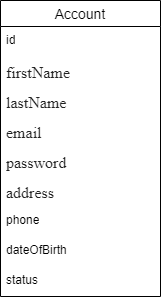

The diagram above was exported from draw.io. Its source (the exported page's mxGraphModel, read from the mxfile embedded in the PNG):
<mxGraphModel dx="1050" dy="522" grid="1" gridSize="10" guides="1" tooltips="1" connect="1" arrows="1" fold="1" page="1" pageScale="1" pageWidth="827" pageHeight="1169" math="0" shadow="0">
  <root>
    <mxCell id="0" />
    <mxCell id="1" parent="0" />
    <mxCell id="QryIkQ_y0dk3yMn5Edd6-14" value="Account" style="swimlane;fontStyle=0;childLayout=stackLayout;horizontal=1;startSize=26;horizontalStack=0;resizeParent=1;resizeParentMax=0;resizeLast=0;collapsible=1;marginBottom=0;align=center;fontSize=14;" vertex="1" parent="1">
      <mxGeometry x="240" y="230" width="160" height="296" as="geometry" />
    </mxCell>
    <mxCell id="QryIkQ_y0dk3yMn5Edd6-15" value="id" style="text;strokeColor=none;fillColor=none;spacingLeft=4;spacingRight=4;overflow=hidden;rotatable=0;points=[[0,0.5],[1,0.5]];portConstraint=eastwest;fontSize=12;whiteSpace=wrap;html=1;" vertex="1" parent="QryIkQ_y0dk3yMn5Edd6-14">
      <mxGeometry y="26" width="160" height="30" as="geometry" />
    </mxCell>
    <mxCell id="QryIkQ_y0dk3yMn5Edd6-16" value="&lt;span style=&quot;color: rgb(34, 34, 34); font-family: &amp;quot;Roboto Flex&amp;quot;; font-size: 16px; background-color: rgb(255, 255, 255);&quot;&gt;firstName&amp;nbsp;&lt;/span&gt;" style="text;strokeColor=none;fillColor=none;spacingLeft=4;spacingRight=4;overflow=hidden;rotatable=0;points=[[0,0.5],[1,0.5]];portConstraint=eastwest;fontSize=12;whiteSpace=wrap;html=1;" vertex="1" parent="QryIkQ_y0dk3yMn5Edd6-14">
      <mxGeometry y="56" width="160" height="30" as="geometry" />
    </mxCell>
    <mxCell id="QryIkQ_y0dk3yMn5Edd6-28" value="&lt;span style=&quot;color: rgb(34, 34, 34); font-family: &amp;quot;Roboto Flex&amp;quot;; font-size: 16px; background-color: rgb(255, 255, 255);&quot;&gt;lastName&amp;nbsp;&lt;/span&gt;" style="text;strokeColor=none;fillColor=none;spacingLeft=4;spacingRight=4;overflow=hidden;rotatable=0;points=[[0,0.5],[1,0.5]];portConstraint=eastwest;fontSize=12;whiteSpace=wrap;html=1;" vertex="1" parent="QryIkQ_y0dk3yMn5Edd6-14">
      <mxGeometry y="86" width="160" height="30" as="geometry" />
    </mxCell>
    <mxCell id="QryIkQ_y0dk3yMn5Edd6-27" value="&lt;span style=&quot;color: rgb(34, 34, 34); font-family: &amp;quot;Roboto Flex&amp;quot;; font-size: 16px; background-color: rgb(255, 255, 255);&quot;&gt;email&amp;nbsp;&lt;/span&gt;" style="text;strokeColor=none;fillColor=none;spacingLeft=4;spacingRight=4;overflow=hidden;rotatable=0;points=[[0,0.5],[1,0.5]];portConstraint=eastwest;fontSize=12;whiteSpace=wrap;html=1;" vertex="1" parent="QryIkQ_y0dk3yMn5Edd6-14">
      <mxGeometry y="116" width="160" height="30" as="geometry" />
    </mxCell>
    <mxCell id="QryIkQ_y0dk3yMn5Edd6-30" value="&lt;span style=&quot;color: rgb(34, 34, 34); font-family: &amp;quot;Roboto Flex&amp;quot;; font-size: 16px; background-color: rgb(255, 255, 255);&quot;&gt;password&amp;nbsp;&lt;/span&gt;" style="text;strokeColor=none;fillColor=none;spacingLeft=4;spacingRight=4;overflow=hidden;rotatable=0;points=[[0,0.5],[1,0.5]];portConstraint=eastwest;fontSize=12;whiteSpace=wrap;html=1;" vertex="1" parent="QryIkQ_y0dk3yMn5Edd6-14">
      <mxGeometry y="146" width="160" height="30" as="geometry" />
    </mxCell>
    <mxCell id="QryIkQ_y0dk3yMn5Edd6-17" value="&lt;font face=&quot;Roboto Flex&quot; color=&quot;#222222&quot;&gt;&lt;span style=&quot;font-size: 16px; background-color: rgb(255, 255, 255);&quot;&gt;address&lt;/span&gt;&lt;/font&gt;" style="text;strokeColor=none;fillColor=none;spacingLeft=4;spacingRight=4;overflow=hidden;rotatable=0;points=[[0,0.5],[1,0.5]];portConstraint=eastwest;fontSize=12;whiteSpace=wrap;html=1;" vertex="1" parent="QryIkQ_y0dk3yMn5Edd6-14">
      <mxGeometry y="176" width="160" height="30" as="geometry" />
    </mxCell>
    <mxCell id="QryIkQ_y0dk3yMn5Edd6-53" value="phone" style="text;strokeColor=none;fillColor=none;spacingLeft=4;spacingRight=4;overflow=hidden;rotatable=0;points=[[0,0.5],[1,0.5]];portConstraint=eastwest;fontSize=12;whiteSpace=wrap;html=1;" vertex="1" parent="QryIkQ_y0dk3yMn5Edd6-14">
      <mxGeometry y="206" width="160" height="30" as="geometry" />
    </mxCell>
    <mxCell id="QryIkQ_y0dk3yMn5Edd6-55" value="dateOfBirth" style="text;strokeColor=none;fillColor=none;spacingLeft=4;spacingRight=4;overflow=hidden;rotatable=0;points=[[0,0.5],[1,0.5]];portConstraint=eastwest;fontSize=12;whiteSpace=wrap;html=1;" vertex="1" parent="QryIkQ_y0dk3yMn5Edd6-14">
      <mxGeometry y="236" width="160" height="30" as="geometry" />
    </mxCell>
    <mxCell id="QryIkQ_y0dk3yMn5Edd6-54" value="status" style="text;strokeColor=none;fillColor=none;spacingLeft=4;spacingRight=4;overflow=hidden;rotatable=0;points=[[0,0.5],[1,0.5]];portConstraint=eastwest;fontSize=12;whiteSpace=wrap;html=1;" vertex="1" parent="QryIkQ_y0dk3yMn5Edd6-14">
      <mxGeometry y="266" width="160" height="30" as="geometry" />
    </mxCell>
    <mxCell id="QryIkQ_y0dk3yMn5Edd6-29" value="" style="edgeStyle=entityRelationEdgeStyle;fontSize=12;html=1;endArrow=ERmandOne;startArrow=ERmandOne;rounded=0;exitX=1;exitY=0.5;exitDx=0;exitDy=0;entryX=0;entryY=0.5;entryDx=0;entryDy=0;" edge="1" parent="1" source="QryIkQ_y0dk3yMn5Edd6-15" target="QryIkQ_y0dk3yMn5Edd6-23">
      <mxGeometry width="100" height="100" relative="1" as="geometry">
        <mxPoint x="360" y="400" as="sourcePoint" />
        <mxPoint x="460" y="300" as="targetPoint" />
      </mxGeometry>
    </mxCell>
  </root>
</mxGraphModel>